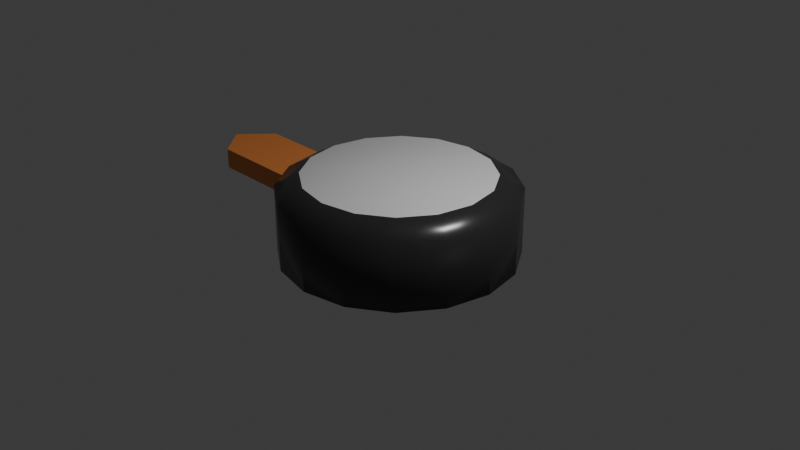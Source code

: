 # Source: assets.blend  (saved by Blender 5.2.44; exported with 4.5.12 LTS)
import bpy
from mathutils import Matrix  # noqa: F401  (used for matrix-valued properties, if any)

bpy.ops.wm.read_factory_settings(use_empty=True)
scene = bpy.context.scene
scene.name = 'Scene'

# ---- collections
col_collection = bpy.data.collections.new('Collection'); scene.collection.children.link(col_collection)

# ---- images (referenced by path relative to the original .blend; pixels are not part of the script)
import os
ASSET_DIR = os.environ.get("B2B_ASSET_DIR", "")  # directory of the original .blend (textures are referenced by path, not embedded)
HERE = os.path.dirname(os.path.abspath(__file__))  # packed textures are extracted next to this script under _unpacked/

def load_image(name, relpath, width, height, colorspace="sRGB"):
    """Load a texture the original file referenced (path relative to the .blend, or extracted next to this script)."""
    p = next((c for c in (os.path.join(HERE, relpath), os.path.join(ASSET_DIR, relpath)) if relpath and os.path.exists(c)), "")
    if p:
        img = bpy.data.images.load(p, check_existing=True)
        img.name = name
    else:  # same state as the original file: an image datablock whose file is absent (Cycles renders it pink)
        img = bpy.data.images.new(name, width, height)
        img.source = "FILE"
        img.filepath = "//" + (relpath or name)
    img.colorspace_settings.name = colorspace
    return img
img_blob_shadow_png = load_image('blob_shadow.png', 'blob_shadow.png', 1024, 1024, 'sRGB')

# ---- materials (node trees are filled in below, after node groups)
mat_playerpill = bpy.data.materials.new('PlayerPill')
mat_playerpillouter = bpy.data.materials.new('PlayerPillOuter')
mat_woodenblade = bpy.data.materials.new('WoodenBlade')
mat_blob_shadow = bpy.data.materials.new('blob_shadow')
mat_grasspatch = bpy.data.materials.new('GrassPatch')

# ---- material node trees
mat_playerpill.use_nodes = True; mat_playerpill.node_tree.nodes.clear()
_N = mat_playerpill.node_tree.nodes; _L = mat_playerpill.node_tree.links
n0 = _N.new('ShaderNodeBsdfPrincipled'); n0.name = 'Principled BSDF'; n0.location = (-200, 100)
n1 = _N.new('ShaderNodeOutputMaterial'); n1.name = 'Material Output'; n1.location = (200, 100)
_L.new(n0.outputs[0], n1.inputs[0])
n1.is_active_output = True
mat_playerpillouter.use_nodes = True; mat_playerpillouter.node_tree.nodes.clear()
_N = mat_playerpillouter.node_tree.nodes; _L = mat_playerpillouter.node_tree.links
n0 = _N.new('ShaderNodeBsdfPrincipled'); n0.name = 'Principled BSDF'; n0.location = (-200, 100)
n0.inputs[0].default_value = (0.03004, 0.03004, 0.03004, 1.0)
n0.inputs[2].default_value = 0.2738
n1 = _N.new('ShaderNodeOutputMaterial'); n1.name = 'Material Output'; n1.location = (200, 100)
_L.new(n0.outputs[0], n1.inputs[0])
n1.is_active_output = True
mat_woodenblade.use_nodes = True; mat_woodenblade.node_tree.nodes.clear()
_N = mat_woodenblade.node_tree.nodes; _L = mat_woodenblade.node_tree.links
n0 = _N.new('ShaderNodeBsdfPrincipled'); n0.name = 'Principled BSDF'; n0.location = (-200, 100)
n0.inputs[0].default_value = (0.8, 0.255, 0.05927, 1.0)
n1 = _N.new('ShaderNodeOutputMaterial'); n1.name = 'Material Output'; n1.location = (200, 100)
_L.new(n0.outputs[0], n1.inputs[0])
n1.is_active_output = True
mat_blob_shadow.use_nodes = True; mat_blob_shadow.node_tree.nodes.clear()
_N = mat_blob_shadow.node_tree.nodes; _L = mat_blob_shadow.node_tree.links
n0 = _N.new('ShaderNodeBsdfPrincipled'); n0.name = 'Principled BSDF'; n0.location = (-200, 100)
n0.inputs[10].default_value = 0.005
n1 = _N.new('ShaderNodeOutputMaterial'); n1.name = 'Material Output'; n1.location = (200, 100)
n2 = _N.new('ShaderNodeTexImage'); n2.name = 'Image Texture'; n2.location = (-490, 80)
n2.image = img_blob_shadow_png
n3 = _N.new('ShaderNodeTexImage'); n3.name = 'Image Texture.001'; n3.location = (-490, 20)
n3.image = img_blob_shadow_png
_L.new(n0.outputs[0], n1.inputs[0])
_L.new(n2.outputs[0], n0.inputs[0])
_L.new(n3.outputs[1], n0.inputs[4])
n1.is_active_output = True
mat_grasspatch.use_nodes = True; mat_grasspatch.node_tree.nodes.clear()
_N = mat_grasspatch.node_tree.nodes; _L = mat_grasspatch.node_tree.links
n0 = _N.new('ShaderNodeBsdfPrincipled'); n0.name = 'Principled BSDF'; n0.location = (-200, 100)
n0.inputs[10].default_value = 0.005
n1 = _N.new('ShaderNodeOutputMaterial'); n1.name = 'Material Output'; n1.location = (200, 100)
_L.new(n0.outputs[0], n1.inputs[0])
n1.is_active_output = True

# ---- world
world_world = bpy.data.worlds.new('World'); scene.world = world_world
world_world.use_nodes = True; world_world.node_tree.nodes.clear()
_N = world_world.node_tree.nodes; _L = world_world.node_tree.links
n0 = _N.new('ShaderNodeOutputWorld'); n0.name = 'World Output'; n0.location = (200, 100)
n1 = _N.new('ShaderNodeBackground'); n1.name = 'Background'; n1.location = (-200, 100)
n1.inputs[0].default_value = (0.05088, 0.05088, 0.05088, 1.0)
_L.new(n1.outputs[0], n0.inputs[0])
n0.is_active_output = True
world_world.color = (0.05088, 0.05088, 0.05088)
world_world.sun_shadow_jitter_overblur = 0.0

# ---- cameras
cam_camera = bpy.data.cameras.new('Camera')
cam_camera.clip_end = 100.0
cam_camera.ortho_scale = 7.314

# ---- lights
light_light = bpy.data.lights.new('Light', 'POINT')
light_light.energy = 1000.0
light_light.shadow_soft_size = 0.1

# ---- meshes
me_cylinder = bpy.data.meshes.new('Cylinder')
me_cylinder.from_pydata([(0.0, 1.0, -0.5), (0.0, 1.0, 0.5), (0.3827, 0.9239, -0.5), (0.3827, 0.9239, 0.5), (0.7071, 0.7071, -0.5), (0.7071, 0.7071, 0.5), (0.9239, 0.3827, -0.5), (0.9239, 0.3827, 0.5), (1.0, 0.0, -0.5), (1.0, 0.0, 0.5), (0.9239, -0.3827, -0.5), (0.9239, -0.3827, 0.5), (0.7071, -0.7071, -0.5), (0.7071, -0.7071, 0.5), (0.3827, -0.9239, -0.5), (0.3827, -0.9239, 0.5), (0.0, -1.0, -0.5), (0.0, -1.0, 0.5), (-0.3827, -0.9239, -0.5), (-0.3827, -0.9239, 0.5), (-0.7071, -0.7071, -0.5), (-0.7071, -0.7071, 0.5), (-0.9239, -0.3827, -0.5), (-0.9239, -0.3827, 0.5), (-1.0, 0.0, -0.5), (-1.0, 0.0, 0.5), (-0.9239, 0.3827, -0.5), (-0.9239, 0.3827, 0.5), (-0.7071, 0.7071, -0.5), (-0.7071, 0.7071, 0.5), (-0.3827, 0.9239, -0.5), (-0.3827, 0.9239, 0.5), (3.295e-10, 1.257, -0.3576), (0.481, 1.161, -0.3576), (0.481, 1.161, 0.3576), (3.295e-10, 1.257, 0.3576), (0.8888, 0.8888, -0.3576), (0.8888, 0.8888, 0.3576), (1.161, 0.481, -0.3576), (1.161, 0.481, 0.3576), (1.257, -1.208e-09, -0.3576), (1.257, -1.208e-09, 0.3576), (1.161, -0.481, -0.3576), (1.161, -0.481, 0.3576), (0.8888, -0.8888, -0.3576), (0.8888, -0.8888, 0.3576), (0.481, -1.161, -0.3576), (0.481, -1.161, 0.3576), (3.295e-10, -1.257, -0.3576), (3.295e-10, -1.257, 0.3576), (-0.481, -1.161, -0.3576), (-0.481, -1.161, 0.3576), (-0.8888, -0.8888, -0.3576), (-0.8888, -0.8888, 0.3576), (-1.161, -0.481, -0.3576), (-1.161, -0.481, 0.3576), (-1.257, -1.208e-09, -0.3576), (-1.257, -1.208e-09, 0.3576), (-1.161, 0.481, -0.3576), (-1.161, 0.481, 0.3576), (-0.8888, 0.8888, -0.3576), (-0.8888, 0.8888, 0.3576), (-0.481, 1.161, -0.3576), (-0.481, 1.161, 0.3576)], [], [(0, 30, 62, 32), (14, 12, 44, 46), (21, 23, 55, 53), (3, 5, 37, 34), (22, 20, 52, 54), (4, 2, 33, 36), (29, 31, 63, 61), (11, 13, 45, 43), (30, 28, 60, 62), (12, 10, 42, 44), (19, 21, 53, 51), (20, 18, 50, 52), (1, 3, 34, 35), (27, 29, 61, 59), (3, 1, 31, 29, 27, 25, 23, 21, 19, 17, 15, 13, 11, 9, 7, 5), (9, 11, 43, 41), (2, 0, 32, 33), (0, 2, 4, 6, 8, 10, 12, 14, 16, 18, 20, 22, 24, 26, 28, 30), (32, 35, 34, 33), (33, 34, 37, 36), (36, 37, 39, 38), (38, 39, 41, 40), (40, 41, 43, 42), (42, 43, 45, 44), (44, 45, 47, 46), (46, 47, 49, 48), (48, 49, 51, 50), (50, 51, 53, 52), (52, 53, 55, 54), (54, 55, 57, 56), (56, 57, 59, 58), (58, 59, 61, 60), (60, 61, 63, 62), (62, 63, 35, 32), (13, 15, 47, 45), (31, 1, 35, 63), (6, 4, 36, 38), (24, 22, 54, 56), (5, 7, 39, 37), (23, 25, 57, 55), (16, 14, 46, 48), (15, 17, 49, 47), (8, 6, 38, 40), (26, 24, 56, 58), (7, 9, 41, 39), (25, 27, 59, 57), (18, 16, 48, 50), (17, 19, 51, 49), (10, 8, 40, 42), (28, 26, 58, 60)])
me_cylinder.polygons.foreach_set('use_smooth', [True] * 50)
me_cylinder.polygons.foreach_set('material_index', [1, 1, 1, 1, 1, 1, 1, 1, 1, 1, 1, 1, 1, 1, 0, 1, 1, 0, 1, 1, 1, 1, 1, 1, 1, 1, 1, 1, 1, 1, 1, 1, 1, 1, 1, 1, 1, 1, 1, 1, 1, 1, 1, 1, 1, 1, 1, 1, 1, 1])
_uv = me_cylinder.uv_layers.new(name='UVMap')
_uv.uv.foreach_set('vector', [0.75, 0.49, 0.6582, 0.4717, 0.6582, 0.4717, 0.75, 0.49, 0.8418, 0.02827, 0.9197, 0.08029, 0.9197, 0.08029, 0.8418, 0.02827, 0.08029, 0.08029, 0.02827, 0.1582, 0.02827, 0.1582, 0.08029, 0.08029, 0.3418, 0.4717, 0.4197, 0.4197, 0.4197, 0.4197, 0.3418, 0.4717, 0.5283, 0.1582, 0.5803, 0.08029, 0.5803, 0.08029, 0.5283, 0.1582, 0.9197, 0.4197, 0.8418, 0.4717, 0.8418, 0.4717, 0.9197, 0.4197, 0.08029, 0.4197, 0.1582, 0.4717, 0.1582, 0.4717, 0.08029, 0.4197, 0.4717, 0.1582, 0.4197, 0.08029, 0.4197, 0.08029, 0.4717, 0.1582, 0.6582, 0.4717, 0.5803, 0.4197, 0.5803, 0.4197, 0.6582, 0.4717, 0.9197, 0.08029, 0.9717, 0.1582, 0.9717, 0.1582, 0.9197, 0.08029, 0.1582, 0.02827, 0.08029, 0.08029, 0.08029, 0.08029, 0.1582, 0.02827, 0.5803, 0.08029, 0.6582, 0.02827, 0.6582, 0.02827, 0.5803, 0.08029, 0.25, 0.49, 0.3418, 0.4717, 0.3418, 0.4717, 0.25, 0.49, 0.02827, 0.3418, 0.08029, 0.4197, 0.08029, 0.4197, 0.02827, 0.3418, 0.3418, 0.4717, 0.25, 0.49, 0.1582, 0.4717, 0.08029, 0.4197, 0.02827, 0.3418, 0.01, 0.25, 0.02827, 0.1582, 0.08029, 0.08029, 0.1582, 0.02827, 0.25, 0.01, 0.3418, 0.02827, 0.4197, 0.08029, 0.4717, 0.1582, 0.49, 0.25, 0.4717, 0.3418, 0.4197, 0.4197, 0.49, 0.25, 0.4717, 0.1582, 0.4717, 0.1582, 0.49, 0.25, 0.8418, 0.4717, 0.75, 0.49, 0.75, 0.49, 0.8418, 0.4717, 0.75, 0.49, 0.8418, 0.4717, 0.9197, 0.4197, 0.9717, 0.3418, 0.99, 0.25, 0.9717, 0.1582, 0.9197, 0.08029, 0.8418, 0.02827, 0.75, 0.01, 0.6582, 0.02827, 0.5803, 0.08029, 0.5283, 0.1582, 0.51, 0.25, 0.5283, 0.3418, 0.5803, 0.4197, 0.6582, 0.4717, 1.0, 0.5, 1.0, 1.0, 0.9375, 1.0, 0.9375, 0.5, 0.9375, 0.5, 0.9375, 1.0, 0.875, 1.0, 0.875, 0.5, 0.875, 0.5, 0.875, 1.0, 0.8125, 1.0, 0.8125, 0.5, 0.8125, 0.5, 0.8125, 1.0, 0.75, 1.0, 0.75, 0.5, 0.75, 0.5, 0.75, 1.0, 0.6875, 1.0, 0.6875, 0.5, 0.6875, 0.5, 0.6875, 1.0, 0.625, 1.0, 0.625, 0.5, 0.625, 0.5, 0.625, 1.0, 0.5625, 1.0, 0.5625, 0.5, 0.5625, 0.5, 0.5625, 1.0, 0.5, 1.0, 0.5, 0.5, 0.5, 0.5, 0.5, 1.0, 0.4375, 1.0, 0.4375, 0.5, 0.4375, 0.5, 0.4375, 1.0, 0.375, 1.0, 0.375, 0.5, 0.375, 0.5, 0.375, 1.0, 0.3125, 1.0, 0.3125, 0.5, 0.3125, 0.5, 0.3125, 1.0, 0.25, 1.0, 0.25, 0.5, 0.25, 0.5, 0.25, 1.0, 0.1875, 1.0, 0.1875, 0.5, 0.1875, 0.5, 0.1875, 1.0, 0.125, 1.0, 0.125, 0.5, 0.125, 0.5, 0.125, 1.0, 0.0625, 1.0, 0.0625, 0.5, 0.0625, 0.5, 0.0625, 1.0, 0.0, 1.0, 0.0, 0.5, 0.4197, 0.08029, 0.3418, 0.02827, 0.3418, 0.02827, 0.4197, 0.08029, 0.1582, 0.4717, 0.25, 0.49, 0.25, 0.49, 0.1582, 0.4717, 0.9717, 0.3418, 0.9197, 0.4197, 0.9197, 0.4197, 0.9717, 0.3418, 0.51, 0.25, 0.5283, 0.1582, 0.5283, 0.1582, 0.51, 0.25, 0.4197, 0.4197, 0.4717, 0.3418, 0.4717, 0.3418, 0.4197, 0.4197, 0.02827, 0.1582, 0.01, 0.25, 0.01, 0.25, 0.02827, 0.1582, 0.75, 0.01, 0.8418, 0.02827, 0.8418, 0.02827, 0.75, 0.01, 0.3418, 0.02827, 0.25, 0.01, 0.25, 0.01, 0.3418, 0.02827, 0.99, 0.25, 0.9717, 0.3418, 0.9717, 0.3418, 0.99, 0.25, 0.5283, 0.3418, 0.51, 0.25, 0.51, 0.25, 0.5283, 0.3418, 0.4717, 0.3418, 0.49, 0.25, 0.49, 0.25, 0.4717, 0.3418, 0.01, 0.25, 0.02827, 0.3418, 0.02827, 0.3418, 0.01, 0.25, 0.6582, 0.02827, 0.75, 0.01, 0.75, 0.01, 0.6582, 0.02827, 0.25, 0.01, 0.1582, 0.02827, 0.1582, 0.02827, 0.25, 0.01, 0.9717, 0.1582, 0.99, 0.25, 0.99, 0.25, 0.9717, 0.1582, 0.5803, 0.4197, 0.5283, 0.3418, 0.5283, 0.3418, 0.5803, 0.4197])
me_cylinder.materials.append(mat_playerpill)
me_cylinder.materials.append(mat_playerpillouter)
me_cylinder.update()
me_cube_001 = bpy.data.meshes.new('Cube.001')
me_cube_001.from_pydata([(-2.475, -0.345, -0.1113), (-2.475, -0.345, 0.1113), (-2.475, 0.345, -0.1113), (-2.475, 0.345, 0.1113), (-0.685, -0.345, -0.1113), (-0.685, -0.345, 0.1113), (-0.685, 0.345, -0.1113), (-0.685, 0.345, 0.1113), (-2.78, 0.0, -0.1113), (-2.78, 0.0, 0.1113), (-0.685, 0.0, -0.1113), (-0.685, 0.0, 0.1113)], [], [(8, 9, 3, 2), (2, 3, 7, 6), (10, 11, 5, 4), (4, 5, 1, 0), (8, 10, 4, 0), (11, 9, 1, 5), (7, 3, 9, 11), (2, 6, 10, 8), (6, 7, 11, 10), (0, 1, 9, 8)])
_uv = me_cube_001.uv_layers.new(name='UVMap')
_uv.uv.foreach_set('vector', [0.375, 0.125, 0.625, 0.125, 0.625, 0.25, 0.375, 0.25, 0.375, 0.25, 0.625, 0.25, 0.625, 0.5, 0.375, 0.5, 0.375, 0.625, 0.625, 0.625, 0.625, 0.75, 0.375, 0.75, 0.375, 0.75, 0.625, 0.75, 0.625, 1.0, 0.375, 1.0, 0.125, 0.625, 0.375, 0.625, 0.375, 0.75, 0.125, 0.75, 0.625, 0.625, 0.875, 0.625, 0.875, 0.75, 0.625, 0.75, 0.625, 0.5, 0.875, 0.5, 0.875, 0.625, 0.625, 0.625, 0.125, 0.5, 0.375, 0.5, 0.375, 0.625, 0.125, 0.625, 0.375, 0.5, 0.625, 0.5, 0.625, 0.625, 0.375, 0.625, 0.375, 0.0, 0.625, 0.0, 0.625, 0.125, 0.375, 0.125])
me_cube_001.materials.append(mat_woodenblade)
me_cube_001.update()
me_cube_002 = bpy.data.meshes.new('Cube.002')
me_cube_002.from_pydata([(-1.0, -1.0, -1.0), (-1.0, -1.0, 1.0), (-1.0, 1.0, -1.0), (-1.0, 1.0, 1.0), (1.0, -1.0, -1.0), (1.0, -1.0, 1.0), (1.0, 1.0, -1.0), (1.0, 1.0, 1.0)], [], [(0, 1, 3, 2), (2, 3, 7, 6), (6, 7, 5, 4), (4, 5, 1, 0), (2, 6, 4, 0), (7, 3, 1, 5)])
_uv = me_cube_002.uv_layers.new(name='UVMap')
_uv.uv.foreach_set('vector', [0.375, 0.0, 0.625, 0.0, 0.625, 0.25, 0.375, 0.25, 0.375, 0.25, 0.625, 0.25, 0.625, 0.5, 0.375, 0.5, 0.375, 0.5, 0.625, 0.5, 0.625, 0.75, 0.375, 0.75, 0.375, 0.75, 0.625, 0.75, 0.625, 1.0, 0.375, 1.0, 0.125, 0.5, 0.375, 0.5, 0.375, 0.75, 0.125, 0.75, 0.625, 0.5, 0.875, 0.5, 0.875, 0.75, 0.625, 0.75])
me_cube_002.update()
me_plane = bpy.data.meshes.new('Plane')
me_plane.from_pydata([(-1.0, -1.0, 0.0), (1.0, -1.0, 0.0), (-1.0, 1.0, 0.0), (1.0, 1.0, 0.0)], [], [(0, 1, 3, 2)])
_uv = me_plane.uv_layers.new(name='UVMap')
_uv.uv.foreach_set('vector', [0.0, 0.0, 1.0, 0.0, 1.0, 1.0, 0.0, 1.0])
me_plane.materials.append(mat_blob_shadow)
me_plane.update()
me_cube = bpy.data.meshes.new('Cube')
me_cube.from_pydata([(-0.4041, -0.409, 0.002587), (-0.4041, -0.409, 0.8337), (-0.4041, 0.03972, 0.002587), (-0.4041, 0.03972, 0.8337), (0.04471, -0.409, 0.002587), (0.04471, -0.409, 0.8337), (0.04471, 0.03972, 0.002587), (0.04471, 0.03972, 0.8337), (-0.4221, -0.5949, 1.479), (-0.4639, -0.3299, 1.569), (-0.1863, -0.3017, 1.615), (-0.1445, -0.5667, 1.525), (-0.6585, 0.4095, 0.002587), (-0.5059, 0.3935, 0.6445), (-0.21, 0.4253, 0.002587), (-0.05743, 0.4093, 0.6445), (-0.6427, -0.03899, 0.002587), (-0.4901, -0.05499, 0.6445), (-0.1942, -0.02318, 0.002587), (-0.04161, -0.03918, 0.6445), (-0.897, 0.6043, 1.39), (-0.6336, 0.6555, 1.479), (-0.5957, 0.379, 1.525), (-0.859, 0.3279, 1.436), (0.3863, 0.2551, 0.002587), (0.3863, 0.2551, 0.428), (0.2885, -0.1829, 0.002587), (0.2885, -0.1829, 0.428), (-0.05168, 0.3528, 0.002587), (-0.05168, 0.3528, 0.428), (-0.1495, -0.08514, 0.002587), (-0.1495, -0.08514, 0.428), (0.5862, 0.4049, 1.227), (0.498, 0.1779, 1.37), (0.3082, 0.3376, 1.506), (0.3964, 0.5647, 1.363)], [], [(0, 1, 3, 2), (2, 3, 7, 6), (6, 7, 5, 4), (4, 5, 1, 0), (2, 6, 4, 0), (7, 3, 9, 10), (10, 9, 8, 11), (5, 7, 10, 11), (3, 1, 8, 9), (1, 5, 11, 8), (12, 13, 15, 14), (14, 15, 19, 18), (18, 19, 17, 16), (16, 17, 13, 12), (14, 18, 16, 12), (19, 15, 21, 22), (22, 21, 20, 23), (17, 19, 22, 23), (15, 13, 20, 21), (13, 17, 23, 20), (24, 25, 27, 26), (26, 27, 31, 30), (30, 31, 29, 28), (28, 29, 25, 24), (26, 30, 28, 24), (31, 27, 33, 34), (34, 33, 32, 35), (29, 31, 34, 35), (27, 25, 32, 33), (25, 29, 35, 32)])
me_cube.polygons.foreach_set('use_smooth', [True] * 30)
_uv = me_cube.uv_layers.new(name='UVMap')
_uv.uv.foreach_set('vector', [0.375, 0.0, 0.625, 0.0, 0.625, 0.25, 0.375, 0.25, 0.375, 0.25, 0.625, 0.25, 0.625, 0.5, 0.375, 0.5, 0.375, 0.5, 0.625, 0.5, 0.625, 0.75, 0.375, 0.75, 0.375, 0.75, 0.625, 0.75, 0.625, 1.0, 0.375, 1.0, 0.125, 0.5, 0.375, 0.5, 0.375, 0.75, 0.125, 0.75, 0.625, 0.5, 0.625, 0.25, 0.625, 0.25, 0.625, 0.5, 0.625, 0.5, 0.875, 0.5, 0.875, 0.75, 0.625, 0.75, 0.625, 0.75, 0.625, 0.5, 0.625, 0.5, 0.625, 0.75, 0.625, 0.25, 0.625, 0.0, 0.625, 0.0, 0.625, 0.25, 0.625, 1.0, 0.625, 0.75, 0.625, 0.75, 0.625, 1.0, 0.375, 0.0, 0.625, 0.0, 0.625, 0.25, 0.375, 0.25, 0.375, 0.25, 0.625, 0.25, 0.625, 0.5, 0.375, 0.5, 0.375, 0.5, 0.625, 0.5, 0.625, 0.75, 0.375, 0.75, 0.375, 0.75, 0.625, 0.75, 0.625, 1.0, 0.375, 1.0, 0.125, 0.5, 0.375, 0.5, 0.375, 0.75, 0.125, 0.75, 0.625, 0.5, 0.625, 0.25, 0.625, 0.25, 0.625, 0.5, 0.625, 0.5, 0.875, 0.5, 0.875, 0.75, 0.625, 0.75, 0.625, 0.75, 0.625, 0.5, 0.625, 0.5, 0.625, 0.75, 0.625, 0.25, 0.625, 0.0, 0.625, 0.0, 0.625, 0.25, 0.625, 1.0, 0.625, 0.75, 0.625, 0.75, 0.625, 1.0, 0.375, 0.0, 0.625, 0.0, 0.625, 0.25, 0.375, 0.25, 0.375, 0.25, 0.625, 0.25, 0.625, 0.5, 0.375, 0.5, 0.375, 0.5, 0.625, 0.5, 0.625, 0.75, 0.375, 0.75, 0.375, 0.75, 0.625, 0.75, 0.625, 1.0, 0.375, 1.0, 0.125, 0.5, 0.375, 0.5, 0.375, 0.75, 0.125, 0.75, 0.625, 0.5, 0.625, 0.25, 0.625, 0.25, 0.625, 0.5, 0.625, 0.5, 0.875, 0.5, 0.875, 0.75, 0.625, 0.75, 0.625, 0.75, 0.625, 0.5, 0.625, 0.5, 0.625, 0.75, 0.625, 0.25, 0.625, 0.0, 0.625, 0.0, 0.625, 0.25, 0.625, 1.0, 0.625, 0.75, 0.625, 0.75, 0.625, 1.0])
me_cube.materials.append(mat_grasspatch)
me_cube.update()

# ---- objects
ob_light = bpy.data.objects.new('Light', light_light)
ob_camera = bpy.data.objects.new('Camera', cam_camera)
ob_player = bpy.data.objects.new('Player', me_cylinder)
ob_blade = bpy.data.objects.new('Blade', me_cube_001)
ob_cube = bpy.data.objects.new('Cube', me_cube_002)
ob_blob_shadow = bpy.data.objects.new('blob_shadow', me_plane)
ob_grasspatch01 = bpy.data.objects.new('GrassPatch01', me_cube)

# ---- transforms, parenting, visibility, modifiers, constraints
ob_light.location = (4.076, 1.005, 5.904)
ob_light.rotation_euler = (0.6503, 0.05522, 1.866)
ob_light.lock_rotations_4d = False
ob_light.empty_display_type = 'ARROWS'
ob_light.color = (0.0, 0.0, 0.0, 0.0)
ob_light.lineart.crease_threshold = 0.0
ob_camera.location = (7.359, -6.926, 4.958)
ob_camera.rotation_euler = (1.109, 0.0, 0.8149)
ob_camera.lock_rotations_4d = False
ob_camera.empty_display_type = 'ARROWS'
ob_camera.color = (0.0, 0.0, 0.0, 0.0)
ob_camera.display_type = 'WIRE'
ob_camera.lineart.crease_threshold = 0.0
ob_player.location = (0.0, 0.0, 0.0)
ob_blade.parent = ob_player
ob_blade.location = (0.0, 0.0, 0.0)
ob_cube.location = (6.554, 0.0, 0.0)
ob_blob_shadow.location = (12.58, 0.0, 0.0)
ob_grasspatch01.location = (18.0, 0.0, 0.0)

# ---- collection membership
col_collection.objects.link(ob_light)
col_collection.objects.link(ob_camera)
col_collection.objects.link(ob_player)
col_collection.objects.link(ob_blade)
col_collection.objects.link(ob_cube)
col_collection.objects.link(ob_blob_shadow)
col_collection.objects.link(ob_grasspatch01)

# ---- scene / render settings (as saved in the file)
scene.camera = ob_camera
scene.frame_start = 1; scene.frame_end = 250; scene.frame_set(1)
scene.render.engine = 'BLENDER_EEVEE_NEXT'
scene.render.bake_bias = 0.0
scene.render.bake_samples = 0
scene.cycles.sampling_pattern = 'TABULATED_SOBOL'
scene.eevee.use_volume_custom_range = False
scene.eevee.fast_gi_thickness_far = 0.0
bpy.context.view_layer.update()
